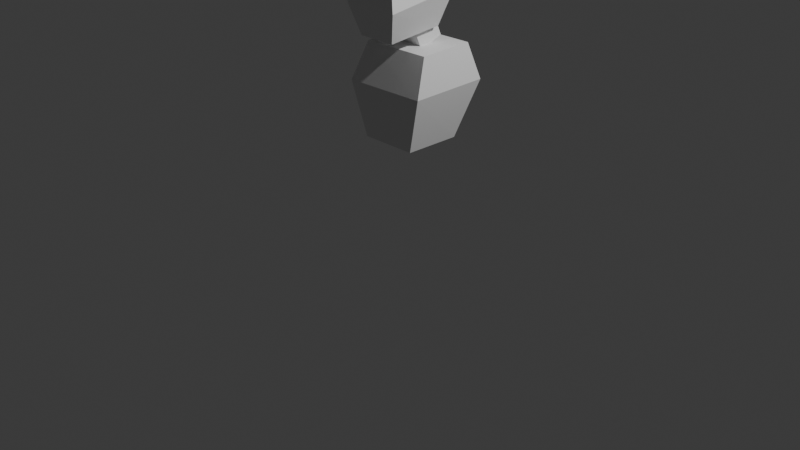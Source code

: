 # Source: Character_LP.blend  (saved by Blender 5.1.30; exported with 4.5.12 LTS)
import bpy
from mathutils import Matrix  # noqa: F401  (used for matrix-valued properties, if any)

bpy.ops.wm.read_factory_settings(use_empty=True)
scene = bpy.context.scene
scene.name = 'Scene'

# ---- collections
col_collection = bpy.data.collections.new('Collection'); scene.collection.children.link(col_collection)
col_background = bpy.data.collections.new('background'); scene.collection.children.link(col_background)
col_personnage = bpy.data.collections.new('Personnage'); scene.collection.children.link(col_personnage)

# ---- materials (node trees are filled in below, after node groups)
mat_material = bpy.data.materials.new('Material')
mat_material.alpha_threshold = 0.0
mat_material.use_backface_culling_lightprobe_volume = False
mat_material.roughness = 0.5
mat_material.line_color = (0.0, 0.0, 0.0, 1.0)

# ---- material node trees
mat_material.use_nodes = True; mat_material.node_tree.nodes.clear()
_N = mat_material.node_tree.nodes; _L = mat_material.node_tree.links
n0 = _N.new('ShaderNodeOutputMaterial'); n0.name = 'Material Output'; n0.location = (200, 100)
n1 = _N.new('ShaderNodeBsdfPrincipled'); n1.name = 'Principled BSDF'; n1.location = (-200, 100)
_L.new(n1.outputs[0], n0.inputs[0])
n0.is_active_output = True

# ---- world
world_world = bpy.data.worlds.new('World'); scene.world = world_world
world_world.use_nodes = True; world_world.node_tree.nodes.clear()
_N = world_world.node_tree.nodes; _L = world_world.node_tree.links
n0 = _N.new('ShaderNodeOutputWorld'); n0.name = 'World Output'; n0.location = (200, 100)
n1 = _N.new('ShaderNodeBackground'); n1.name = 'Background'; n1.location = (-200, 100)
n1.inputs[0].default_value = (0.05088, 0.05088, 0.05088, 1.0)
_L.new(n1.outputs[0], n0.inputs[0])
n0.is_active_output = True
world_world.color = (0.05088, 0.05088, 0.05088)
world_world.sun_shadow_jitter_overblur = 0.0

# ---- cameras
cam_camera = bpy.data.cameras.new('Camera')
cam_camera.clip_end = 100.0
cam_camera.ortho_scale = 7.314

# ---- lights
light_light = bpy.data.lights.new('Light', 'POINT')
light_light.energy = 1000.0
light_light.shadow_soft_size = 0.1

# ---- meshes
me_cube = bpy.data.meshes.new('Cube')
me_cube.from_pydata([(0.1902, 0.3403, 0.3582), (0.2056, 0.3087, -0.3521), (0.1902, -0.2856, 0.3521), (0.2056, -0.2843, -0.413), (-0.1902, 0.3403, 0.3582), (-0.2056, 0.3087, -0.3521), (-0.1902, -0.2856, 0.3521), (-0.2056, -0.2843, -0.413), (0.3025, 0.4175, 0.006081), (-0.3086, -0.3628, -0.1034), (0.3025, -0.3628, -0.1034), (-0.3086, 0.4175, 0.006081)], [], [(0, 4, 6, 2), (10, 2, 6, 9), (9, 6, 4, 11), (5, 1, 3, 7), (8, 0, 2, 10), (11, 4, 0, 8), (5, 11, 8, 1), (1, 8, 10, 3), (7, 9, 11, 5), (3, 10, 9, 7)])
_uv = me_cube.uv_layers.new(name='UVMap')
_uv.uv.foreach_set('vector', [0.625, 0.5, 0.875, 0.5, 0.875, 0.75, 0.625, 0.75, 0.5, 0.75, 0.625, 0.75, 0.625, 1.0, 0.5, 1.0, 0.5, 0.0, 0.625, 0.0, 0.625, 0.25, 0.5, 0.25, 0.125, 0.5, 0.375, 0.5, 0.375, 0.75, 0.125, 0.75, 0.5, 0.5, 0.625, 0.5, 0.625, 0.75, 0.5, 0.75, 0.5, 0.25, 0.625, 0.25, 0.625, 0.5, 0.5, 0.5, 0.375, 0.25, 0.5, 0.25, 0.5, 0.5, 0.375, 0.5, 0.375, 0.5, 0.5, 0.5, 0.5, 0.75, 0.375, 0.75, 0.375, 0.0, 0.5, 0.0, 0.5, 0.25, 0.375, 0.25, 0.375, 0.75, 0.5, 0.75, 0.5, 1.0, 0.375, 1.0])
me_cube.materials.append(mat_material)
me_cube.use_mirror_vertex_groups = False
me_cube.update()
me_cube_001 = bpy.data.meshes.new('Cube.001')
me_cube_001.from_pydata([(-1.0, -1.0, -1.0), (-1.0, -1.0, 1.0), (-1.0, 1.0, -1.0), (-1.0, 1.0, 1.0), (1.0, -1.0, -1.0), (1.0, -1.0, 1.0), (1.0, 1.0, -1.0), (1.0, 1.0, 1.0)], [], [(0, 1, 3, 2), (2, 3, 7, 6), (6, 7, 5, 4), (4, 5, 1, 0), (2, 6, 4, 0), (7, 3, 1, 5)])
_uv = me_cube_001.uv_layers.new(name='CarteUV')
_uv.uv.foreach_set('vector', [0.375, 0.0, 0.625, 0.0, 0.625, 0.25, 0.375, 0.25, 0.375, 0.25, 0.625, 0.25, 0.625, 0.5, 0.375, 0.5, 0.375, 0.5, 0.625, 0.5, 0.625, 0.75, 0.375, 0.75, 0.375, 0.75, 0.625, 0.75, 0.625, 1.0, 0.375, 1.0, 0.125, 0.5, 0.375, 0.5, 0.375, 0.75, 0.125, 0.75, 0.625, 0.5, 0.875, 0.5, 0.875, 0.75, 0.625, 0.75])
me_cube_001.update()
me_cube_002 = bpy.data.meshes.new('Cube.002')
me_cube_002.from_pydata([(-0.8583, -0.9818, -1.704), (-1.067, -0.714, 0.8991), (-0.8583, 0.6789, -1.704), (-1.067, 0.8822, 0.9495), (0.8246, -0.9818, -1.693), (1.05, -0.714, 0.9327), (0.8246, 0.6789, -1.693), (1.05, 0.8822, 0.9832), (-1.301, -1.127, -0.1542), (-1.301, 1.194, -0.1009), (1.251, 1.194, -0.04774), (1.251, -1.127, -0.1009)], [], [(8, 1, 3, 9), (9, 3, 7, 10), (10, 7, 5, 11), (11, 5, 1, 8), (2, 6, 4, 0), (7, 3, 1, 5), (4, 11, 8, 0), (6, 10, 11, 4), (2, 9, 10, 6), (0, 8, 9, 2)])
_uv = me_cube_002.uv_layers.new(name='CarteUV')
_uv.uv.foreach_set('vector', [0.5, 0.0, 0.625, 0.0, 0.625, 0.25, 0.5, 0.25, 0.5, 0.25, 0.625, 0.25, 0.625, 0.5, 0.5, 0.5, 0.5, 0.5, 0.625, 0.5, 0.625, 0.75, 0.5, 0.75, 0.5, 0.75, 0.625, 0.75, 0.625, 1.0, 0.5, 1.0, 0.125, 0.5, 0.375, 0.5, 0.375, 0.75, 0.125, 0.75, 0.625, 0.5, 0.875, 0.5, 0.875, 0.75, 0.625, 0.75, 0.375, 0.75, 0.5, 0.75, 0.5, 1.0, 0.375, 1.0, 0.375, 0.5, 0.5, 0.5, 0.5, 0.75, 0.375, 0.75, 0.375, 0.25, 0.5, 0.25, 0.5, 0.5, 0.375, 0.5, 0.375, 0.0, 0.5, 0.0, 0.5, 0.25, 0.375, 0.25])
me_cube_002.update()

# ---- objects
ob_light = bpy.data.objects.new('Light', light_light)
ob_camera = bpy.data.objects.new('Camera', cam_camera)
ob_front = bpy.data.objects.new('front', None)
ob_side = bpy.data.objects.new('side', None)
ob_head = bpy.data.objects.new('Head', me_cube)
ob_neck = bpy.data.objects.new('Neck', me_cube_001)
ob_chest = bpy.data.objects.new('Chest', me_cube_002)

# ---- transforms, parenting, visibility, modifiers, constraints
ob_light.location = (4.076, 1.005, 5.904)
ob_light.rotation_euler = (0.6503, 0.05522, 1.866)
ob_light.lock_rotations_4d = False
ob_light.empty_display_type = 'ARROWS'
ob_light.color = (0.0, 0.0, 0.0, 0.0)
ob_light.lineart.crease_threshold = 0.0
ob_camera.location = (7.359, -6.926, 4.958)
ob_camera.rotation_euler = (1.109, 0.0, 0.8149)
ob_camera.lock_rotations_4d = False
ob_camera.empty_display_type = 'ARROWS'
ob_camera.color = (0.0, 0.0, 0.0, 0.0)
ob_camera.display_type = 'WIRE'
ob_camera.lineart.crease_threshold = 0.0
ob_front.location = (3.902, 3.459, 0.0)
ob_front.rotation_euler = (1.571, -0.0, 0.0)
ob_front.scale = (2.159, 2.159, 2.159)
ob_front.empty_display_type = 'IMAGE'
ob_front.empty_display_size = 5.0
ob_side.location = (-6.028, -0.852, 0.0)
ob_side.rotation_euler = (1.571, -0.0, 1.571)
ob_side.scale = (2.159, 2.159, 2.159)
ob_side.empty_display_type = 'IMAGE'
ob_side.empty_display_size = 5.0
ob_head.location = (0.0, 0.0, 2.341)
ob_head.lock_rotations_4d = False
ob_head.empty_display_type = 'ARROWS'
ob_head.lineart.crease_threshold = 0.0
ob_neck.location = (0.01139, 0.1895, 2.021)
ob_neck.rotation_euler = (0.4176, 9.006e-17, 1.908e-17)
ob_neck.scale = (0.1362, 0.1362, 0.2251)
ob_chest.location = (0.01496, 0.2016, 1.471)
ob_chest.scale = (0.3614, 0.3614, 0.3614)

# ---- collection membership
col_collection.objects.link(ob_light)
col_collection.objects.link(ob_camera)
col_background.objects.link(ob_front)
col_background.objects.link(ob_side)
col_personnage.objects.link(ob_head)
col_personnage.objects.link(ob_neck)
col_personnage.objects.link(ob_chest)

# ---- scene / render settings (as saved in the file)
scene.camera = ob_camera
scene.frame_start = 1; scene.frame_end = 250; scene.frame_set(1)
scene.render.engine = 'BLENDER_EEVEE_NEXT'
scene.render.bake_bias = 0.0
scene.render.bake_samples = 0
scene.cycles.sampling_pattern = 'TABULATED_SOBOL'
scene.eevee.use_volume_custom_range = False
bpy.context.view_layer.update()
